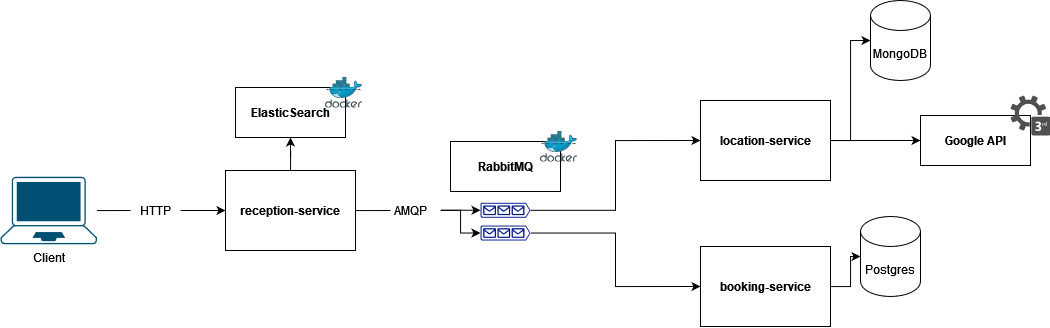

The diagram above was exported from draw.io. Its source (the exported page's mxGraphModel, read from the mxfile embedded in the PNG):
<mxGraphModel dx="2085" dy="633" grid="1" gridSize="10" guides="1" tooltips="1" connect="1" arrows="1" fold="1" page="1" pageScale="1" pageWidth="850" pageHeight="1100" math="0" shadow="0">
  <root>
    <mxCell id="0" />
    <mxCell id="1" parent="0" />
    <mxCell id="WC9nAieS8q1t4lM2pma3-1" style="edgeStyle=orthogonalEdgeStyle;rounded=0;orthogonalLoop=1;jettySize=auto;html=1;entryX=0.5;entryY=1;entryDx=0;entryDy=0;" edge="1" parent="1" source="9NYPoB_W_h7Lnwcm_qQk-2" target="9NYPoB_W_h7Lnwcm_qQk-25">
      <mxGeometry relative="1" as="geometry" />
    </mxCell>
    <mxCell id="9NYPoB_W_h7Lnwcm_qQk-2" value="&lt;b&gt;reception-service&lt;/b&gt;" style="rounded=0;whiteSpace=wrap;html=1;" parent="1" vertex="1">
      <mxGeometry x="115" y="230" width="130" height="80" as="geometry" />
    </mxCell>
    <mxCell id="9NYPoB_W_h7Lnwcm_qQk-28" style="edgeStyle=orthogonalEdgeStyle;rounded=0;orthogonalLoop=1;jettySize=auto;html=1;entryX=0;entryY=0.5;entryDx=0;entryDy=0;entryPerimeter=0;" parent="1" source="9NYPoB_W_h7Lnwcm_qQk-3" target="9NYPoB_W_h7Lnwcm_qQk-5" edge="1">
      <mxGeometry relative="1" as="geometry" />
    </mxCell>
    <mxCell id="9NYPoB_W_h7Lnwcm_qQk-33" style="edgeStyle=orthogonalEdgeStyle;rounded=0;orthogonalLoop=1;jettySize=auto;html=1;entryX=0;entryY=0.5;entryDx=0;entryDy=0;" parent="1" source="9NYPoB_W_h7Lnwcm_qQk-3" target="9NYPoB_W_h7Lnwcm_qQk-30" edge="1">
      <mxGeometry relative="1" as="geometry" />
    </mxCell>
    <mxCell id="9NYPoB_W_h7Lnwcm_qQk-3" value="&lt;b&gt;location-service&lt;/b&gt;" style="rounded=0;whiteSpace=wrap;html=1;" parent="1" vertex="1">
      <mxGeometry x="590" y="160" width="130" height="80" as="geometry" />
    </mxCell>
    <mxCell id="9NYPoB_W_h7Lnwcm_qQk-29" style="edgeStyle=orthogonalEdgeStyle;rounded=0;orthogonalLoop=1;jettySize=auto;html=1;entryX=0;entryY=0.5;entryDx=0;entryDy=0;entryPerimeter=0;" parent="1" source="9NYPoB_W_h7Lnwcm_qQk-4" target="9NYPoB_W_h7Lnwcm_qQk-6" edge="1">
      <mxGeometry relative="1" as="geometry" />
    </mxCell>
    <mxCell id="9NYPoB_W_h7Lnwcm_qQk-4" value="&lt;b&gt;booking-service&lt;/b&gt;" style="rounded=0;whiteSpace=wrap;html=1;" parent="1" vertex="1">
      <mxGeometry x="590" y="306" width="130" height="80" as="geometry" />
    </mxCell>
    <mxCell id="9NYPoB_W_h7Lnwcm_qQk-5" value="MongoDB" style="shape=cylinder3;whiteSpace=wrap;html=1;boundedLbl=1;backgroundOutline=1;size=15;" parent="1" vertex="1">
      <mxGeometry x="760" y="60" width="60" height="80" as="geometry" />
    </mxCell>
    <mxCell id="9NYPoB_W_h7Lnwcm_qQk-6" value="Postgres" style="shape=cylinder3;whiteSpace=wrap;html=1;boundedLbl=1;backgroundOutline=1;size=15;" parent="1" vertex="1">
      <mxGeometry x="750" y="276" width="60" height="80" as="geometry" />
    </mxCell>
    <mxCell id="9NYPoB_W_h7Lnwcm_qQk-8" style="edgeStyle=orthogonalEdgeStyle;rounded=0;orthogonalLoop=1;jettySize=auto;html=1;entryX=0;entryY=0.5;entryDx=0;entryDy=0;" parent="1" source="9NYPoB_W_h7Lnwcm_qQk-9" target="9NYPoB_W_h7Lnwcm_qQk-2" edge="1">
      <mxGeometry relative="1" as="geometry" />
    </mxCell>
    <mxCell id="9NYPoB_W_h7Lnwcm_qQk-7" value="Client" style="points=[[0.13,0.02,0],[0.5,0,0],[0.87,0.02,0],[0.885,0.4,0],[0.985,0.985,0],[0.5,1,0],[0.015,0.985,0],[0.115,0.4,0]];verticalLabelPosition=bottom;sketch=0;html=1;verticalAlign=top;aspect=fixed;align=center;pointerEvents=1;shape=mxgraph.cisco19.laptop;fillColor=#005073;strokeColor=none;" parent="1" vertex="1">
      <mxGeometry x="-110" y="236.25" width="96.43" height="67.5" as="geometry" />
    </mxCell>
    <mxCell id="9NYPoB_W_h7Lnwcm_qQk-10" value="" style="edgeStyle=orthogonalEdgeStyle;rounded=0;orthogonalLoop=1;jettySize=auto;html=1;entryX=0;entryY=0.5;entryDx=0;entryDy=0;endArrow=none;endFill=0;" parent="1" source="9NYPoB_W_h7Lnwcm_qQk-7" target="9NYPoB_W_h7Lnwcm_qQk-9" edge="1">
      <mxGeometry relative="1" as="geometry">
        <mxPoint x="-44" y="270" as="sourcePoint" />
        <mxPoint x="140" y="270" as="targetPoint" />
      </mxGeometry>
    </mxCell>
    <mxCell id="9NYPoB_W_h7Lnwcm_qQk-9" value="HTTP" style="text;html=1;align=center;verticalAlign=middle;resizable=0;points=[];autosize=1;strokeColor=none;fillColor=none;" parent="1" vertex="1">
      <mxGeometry x="20" y="255" width="50" height="30" as="geometry" />
    </mxCell>
    <mxCell id="9NYPoB_W_h7Lnwcm_qQk-15" value="" style="edgeStyle=orthogonalEdgeStyle;rounded=0;orthogonalLoop=1;jettySize=auto;html=1;entryX=0;entryY=0.5;entryDx=0;entryDy=0;endArrow=none;endFill=0;" parent="1" source="9NYPoB_W_h7Lnwcm_qQk-2" edge="1">
      <mxGeometry relative="1" as="geometry">
        <mxPoint x="245" y="270" as="sourcePoint" />
        <mxPoint x="280" y="270" as="targetPoint" />
        <Array as="points" />
      </mxGeometry>
    </mxCell>
    <mxCell id="9NYPoB_W_h7Lnwcm_qQk-35" style="edgeStyle=orthogonalEdgeStyle;rounded=0;orthogonalLoop=1;jettySize=auto;html=1;entryX=0;entryY=0.5;entryDx=0;entryDy=0;entryPerimeter=0;" parent="1" source="9NYPoB_W_h7Lnwcm_qQk-13" target="9NYPoB_W_h7Lnwcm_qQk-20" edge="1">
      <mxGeometry relative="1" as="geometry" />
    </mxCell>
    <mxCell id="9NYPoB_W_h7Lnwcm_qQk-36" style="edgeStyle=orthogonalEdgeStyle;rounded=0;orthogonalLoop=1;jettySize=auto;html=1;entryX=0;entryY=0.5;entryDx=0;entryDy=0;entryPerimeter=0;" parent="1" source="9NYPoB_W_h7Lnwcm_qQk-13" target="9NYPoB_W_h7Lnwcm_qQk-34" edge="1">
      <mxGeometry relative="1" as="geometry" />
    </mxCell>
    <mxCell id="9NYPoB_W_h7Lnwcm_qQk-13" value="AMQP" style="text;html=1;align=center;verticalAlign=middle;resizable=0;points=[];autosize=1;strokeColor=none;fillColor=none;" parent="1" vertex="1">
      <mxGeometry x="270" y="254.75" width="60" height="30" as="geometry" />
    </mxCell>
    <mxCell id="9NYPoB_W_h7Lnwcm_qQk-19" value="" style="group" parent="1" connectable="0" vertex="1">
      <mxGeometry x="340" y="191" width="127.19999999999999" height="60" as="geometry" />
    </mxCell>
    <mxCell id="9NYPoB_W_h7Lnwcm_qQk-17" value="&lt;b&gt;RabbitMQ&lt;/b&gt;" style="html=1;whiteSpace=wrap;" parent="9NYPoB_W_h7Lnwcm_qQk-19" vertex="1">
      <mxGeometry y="10" width="110" height="50" as="geometry" />
    </mxCell>
    <mxCell id="9NYPoB_W_h7Lnwcm_qQk-18" value="" style="image;sketch=0;aspect=fixed;html=1;points=[];align=center;fontSize=12;image=img/lib/mscae/Docker.svg;" parent="9NYPoB_W_h7Lnwcm_qQk-19" vertex="1">
      <mxGeometry x="90" width="37.2" height="30.5" as="geometry" />
    </mxCell>
    <mxCell id="9NYPoB_W_h7Lnwcm_qQk-22" style="edgeStyle=orthogonalEdgeStyle;rounded=0;orthogonalLoop=1;jettySize=auto;html=1;entryX=0;entryY=0.5;entryDx=0;entryDy=0;" parent="1" source="9NYPoB_W_h7Lnwcm_qQk-20" target="9NYPoB_W_h7Lnwcm_qQk-3" edge="1">
      <mxGeometry relative="1" as="geometry" />
    </mxCell>
    <mxCell id="9NYPoB_W_h7Lnwcm_qQk-20" value="" style="sketch=0;aspect=fixed;pointerEvents=1;shadow=0;dashed=0;html=1;strokeColor=none;labelPosition=center;verticalLabelPosition=bottom;verticalAlign=top;align=center;fillColor=#00188D;shape=mxgraph.azure.queue_generic" parent="1" vertex="1">
      <mxGeometry x="370" y="262.25" width="50" height="15" as="geometry" />
    </mxCell>
    <mxCell id="9NYPoB_W_h7Lnwcm_qQk-24" value="" style="group" parent="1" connectable="0" vertex="1">
      <mxGeometry x="125" y="137" width="127.19999999999999" height="60" as="geometry" />
    </mxCell>
    <mxCell id="9NYPoB_W_h7Lnwcm_qQk-25" value="&lt;b&gt;ElasticSearch&lt;/b&gt;" style="html=1;whiteSpace=wrap;" parent="9NYPoB_W_h7Lnwcm_qQk-24" vertex="1">
      <mxGeometry y="10" width="110" height="50" as="geometry" />
    </mxCell>
    <mxCell id="9NYPoB_W_h7Lnwcm_qQk-26" value="" style="image;sketch=0;aspect=fixed;html=1;points=[];align=center;fontSize=12;image=img/lib/mscae/Docker.svg;" parent="9NYPoB_W_h7Lnwcm_qQk-24" vertex="1">
      <mxGeometry x="90" width="37.2" height="30.5" as="geometry" />
    </mxCell>
    <mxCell id="9NYPoB_W_h7Lnwcm_qQk-32" value="" style="group" parent="1" connectable="0" vertex="1">
      <mxGeometry x="810" y="155" width="130" height="70" as="geometry" />
    </mxCell>
    <mxCell id="9NYPoB_W_h7Lnwcm_qQk-30" value="&lt;b&gt;Google API&lt;/b&gt;" style="html=1;whiteSpace=wrap;" parent="9NYPoB_W_h7Lnwcm_qQk-32" vertex="1">
      <mxGeometry y="20" width="110" height="50" as="geometry" />
    </mxCell>
    <mxCell id="9NYPoB_W_h7Lnwcm_qQk-31" value="" style="sketch=0;pointerEvents=1;shadow=0;dashed=0;html=1;strokeColor=none;fillColor=#505050;labelPosition=center;verticalLabelPosition=bottom;verticalAlign=top;outlineConnect=0;align=center;shape=mxgraph.office.communications.3rd_party_service;" parent="9NYPoB_W_h7Lnwcm_qQk-32" vertex="1">
      <mxGeometry x="90" width="40" height="40" as="geometry" />
    </mxCell>
    <mxCell id="9NYPoB_W_h7Lnwcm_qQk-37" style="edgeStyle=orthogonalEdgeStyle;rounded=0;orthogonalLoop=1;jettySize=auto;html=1;entryX=0;entryY=0.5;entryDx=0;entryDy=0;" parent="1" source="9NYPoB_W_h7Lnwcm_qQk-34" target="9NYPoB_W_h7Lnwcm_qQk-4" edge="1">
      <mxGeometry relative="1" as="geometry" />
    </mxCell>
    <mxCell id="9NYPoB_W_h7Lnwcm_qQk-34" value="" style="sketch=0;aspect=fixed;pointerEvents=1;shadow=0;dashed=0;html=1;strokeColor=none;labelPosition=center;verticalLabelPosition=bottom;verticalAlign=top;align=center;fillColor=#00188D;shape=mxgraph.azure.queue_generic" parent="1" vertex="1">
      <mxGeometry x="370" y="285" width="50" height="15" as="geometry" />
    </mxCell>
  </root>
</mxGraphModel>